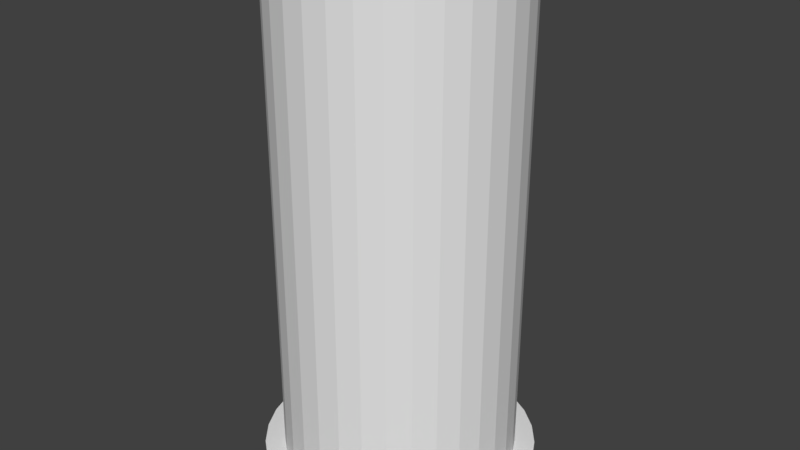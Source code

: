 # Source: spent_shell.blend  (saved by Blender 2.79.0; exported with 4.5.12 LTS)
import bpy
from mathutils import Matrix  # noqa: F401  (used for matrix-valued properties, if any)

bpy.ops.wm.read_factory_settings(use_empty=True)
scene = bpy.context.scene
scene.name = 'Scene'

# ---- collections
col_collection_1 = bpy.data.collections.new('Collection 1'); scene.collection.children.link(col_collection_1)

# ---- materials (node trees are filled in below, after node groups)
mat_shell_casing = bpy.data.materials.new('shell casing')
mat_shell_casing.alpha_threshold = 0.0
mat_shell_casing.use_transparent_shadow = False
mat_shell_casing.roughness = 0.5
mat_brass = bpy.data.materials.new('brass')
mat_brass.alpha_threshold = 0.0
mat_brass.use_transparent_shadow = False
mat_brass.roughness = 0.5

# ---- material node trees

# ---- world
world_world = bpy.data.worlds.new('World'); scene.world = world_world
world_world.color = (0.05088, 0.05088, 0.05088)
world_world.use_sun_shadow = False
world_world.sun_shadow_jitter_overblur = 0.0
world_world.cycles.sampling_method = 'MANUAL'

# ---- meshes
me_cylinder = bpy.data.meshes.new('Cylinder')
me_cylinder.from_pydata([(0.0, 1.0, -0.9212), (0.0, 1.0, 1.0), (0.1951, 0.9808, -0.9212), (0.1951, 0.9808, 1.0), (0.3827, 0.9239, -0.9212), (0.3827, 0.9239, 1.0), (0.5556, 0.8315, -0.9212), (0.5556, 0.8315, 1.0), (0.7071, 0.7071, -0.9212), (0.7071, 0.7071, 1.0), (0.8315, 0.5556, -0.9212), (0.8315, 0.5556, 1.0), (0.9239, 0.3827, -0.9212), (0.9239, 0.3827, 1.0), (0.9808, 0.1951, -0.9212), (0.9808, 0.1951, 1.0), (1.0, 7.55e-08, -0.9212), (1.0, 7.55e-08, 1.0), (0.9808, -0.1951, -0.9212), (0.9808, -0.1951, 1.0), (0.9239, -0.3827, -0.9212), (0.9239, -0.3827, 1.0), (0.8315, -0.5556, -0.9212), (0.8315, -0.5556, 1.0), (0.7071, -0.7071, -0.9212), (0.7071, -0.7071, 1.0), (0.5556, -0.8315, -0.9212), (0.5556, -0.8315, 1.0), (0.3827, -0.9239, -0.9212), (0.3827, -0.9239, 1.0), (0.1951, -0.9808, -0.9212), (0.1951, -0.9808, 1.0), (-3.258e-07, -1.0, -0.9212), (-3.258e-07, -1.0, 1.0), (-0.1951, -0.9808, -0.9212), (-0.1951, -0.9808, 1.0), (-0.3827, -0.9239, -0.9212), (-0.3827, -0.9239, 1.0), (-0.5556, -0.8315, -0.9212), (-0.5556, -0.8315, 1.0), (-0.7071, -0.7071, -0.9212), (-0.7071, -0.7071, 1.0), (-0.8315, -0.5556, -0.9212), (-0.8315, -0.5556, 1.0), (-0.9239, -0.3827, -0.9212), (-0.9239, -0.3827, 1.0), (-0.9808, -0.1951, -0.9212), (-0.9808, -0.1951, 1.0), (-1.0, 9.656e-07, -0.9212), (-1.0, 9.656e-07, 1.0), (-0.9808, 0.1951, -0.9212), (-0.9808, 0.1951, 1.0), (-0.9239, 0.3827, -0.9212), (-0.9239, 0.3827, 1.0), (-0.8315, 0.5556, -0.9212), (-0.8315, 0.5556, 1.0), (-0.7071, 0.7071, -0.9212), (-0.7071, 0.7071, 1.0), (-0.5556, 0.8315, -0.9212), (-0.5556, 0.8315, 1.0), (-0.3827, 0.9239, -0.9212), (-0.3827, 0.9239, 1.0), (-0.1951, 0.9808, -0.9212), (-0.1951, 0.9808, 1.0), (0.0, 1.0, -0.8778), (0.1951, 0.9808, -0.8778), (0.3827, 0.9239, -0.8778), (0.5556, 0.8315, -0.8778), (0.7071, 0.7071, -0.8778), (0.8315, 0.5556, -0.8778), (0.9239, 0.3827, -0.8778), (0.9808, 0.1951, -0.8778), (1.0, 7.55e-08, -0.8778), (0.9808, -0.1951, -0.8778), (0.9239, -0.3827, -0.8778), (0.8315, -0.5556, -0.8778), (0.7071, -0.7071, -0.8778), (0.5556, -0.8315, -0.8778), (0.3827, -0.9239, -0.8778), (0.1951, -0.9808, -0.8778), (-3.258e-07, -1.0, -0.8778), (-0.1951, -0.9808, -0.8778), (-0.3827, -0.9239, -0.8778), (-0.5556, -0.8315, -0.8778), (-0.7071, -0.7071, -0.8778), (-0.8315, -0.5556, -0.8778), (-0.9239, -0.3827, -0.8778), (-0.9808, -0.1951, -0.8778), (-1.0, 9.656e-07, -0.8778), (-0.9808, 0.1951, -0.8778), (-0.9239, 0.3827, -0.8778), (-0.8315, 0.5556, -0.8778), (-0.7071, 0.7071, -0.8778), (-0.5556, 0.8315, -0.8778), (-0.3827, 0.9239, -0.8778), (-0.1951, 0.9808, -0.8778), (-9.142e-09, 1.171, -0.9212), (0.2284, 1.148, -0.9212), (0.2284, 1.148, -0.8778), (0.448, 1.082, -0.9212), (0.448, 1.082, -0.8778), (0.6504, 0.9734, -0.9212), (0.6504, 0.9734, -0.8778), (0.8278, 0.8278, -0.9212), (0.8278, 0.8278, -0.8778), (0.9734, 0.6504, -0.9212), (0.9734, 0.6504, -0.8778), (1.082, 0.448, -0.9212), (1.082, 0.448, -0.8778), (1.148, 0.2284, -0.9212), (1.148, 0.2284, -0.8778), (1.171, 3.512e-08, -0.9212), (1.171, 3.512e-08, -0.8778), (1.148, -0.2284, -0.9212), (1.148, -0.2284, -0.8778), (1.082, -0.448, -0.9212), (1.082, -0.448, -0.8778), (0.9734, -0.6504, -0.9212), (0.9734, -0.6504, -0.8778), (0.8278, -0.8278, -0.9212), (0.8278, -0.8278, -0.8778), (0.6504, -0.9734, -0.9212), (0.6504, -0.9734, -0.8778), (0.448, -1.082, -0.9212), (0.448, -1.082, -0.8778), (0.2284, -1.148, -0.9212), (0.2284, -1.148, -0.8778), (-3.906e-07, -1.171, -0.9212), (-3.906e-07, -1.171, -0.8778), (-0.2284, -1.148, -0.9212), (-0.2284, -1.148, -0.8778), (-0.448, -1.082, -0.9212), (-0.448, -1.082, -0.8778), (-0.6504, -0.9734, -0.9212), (-0.6504, -0.9734, -0.8778), (-0.8278, -0.8278, -0.9212), (-0.8278, -0.8278, -0.8778), (-0.9734, -0.6504, -0.9212), (-0.9734, -0.6504, -0.8778), (-1.082, -0.448, -0.9212), (-1.082, -0.448, -0.8778), (-1.148, -0.2284, -0.9212), (-1.148, -0.2284, -0.8778), (-1.171, 1.077e-06, -0.9212), (-1.171, 1.077e-06, -0.8778), (-1.148, 0.2284, -0.9212), (-1.148, 0.2284, -0.8778), (-1.082, 0.448, -0.9212), (-1.082, 0.448, -0.8778), (-0.9734, 0.6504, -0.9212), (-0.9734, 0.6504, -0.8778), (-0.8278, 0.8278, -0.9212), (-0.8278, 0.8278, -0.8778), (-0.6504, 0.9734, -0.9212), (-0.6504, 0.9734, -0.8778), (-0.448, 1.082, -0.9212), (-0.448, 1.082, -0.8778), (-0.2284, 1.148, -0.9212), (-0.2284, 1.148, -0.8778), (-9.142e-09, 1.171, -0.8778)], [], [(64, 1, 3, 65), (65, 3, 5, 66), (66, 5, 7, 67), (67, 7, 9, 68), (68, 9, 11, 69), (69, 11, 13, 70), (70, 13, 15, 71), (71, 15, 17, 72), (72, 17, 19, 73), (73, 19, 21, 74), (74, 21, 23, 75), (75, 23, 25, 76), (76, 25, 27, 77), (77, 27, 29, 78), (78, 29, 31, 79), (79, 31, 33, 80), (80, 33, 35, 81), (81, 35, 37, 82), (82, 37, 39, 83), (83, 39, 41, 84), (84, 41, 43, 85), (85, 43, 45, 86), (86, 45, 47, 87), (87, 47, 49, 88), (88, 49, 51, 89), (89, 51, 53, 90), (90, 53, 55, 91), (91, 55, 57, 92), (92, 57, 59, 93), (93, 59, 61, 94), (3, 1, 63, 61, 59, 57, 55, 53, 51, 49, 47, 45, 43, 41, 39, 37, 35, 33, 31, 29, 27, 25, 23, 21, 19, 17, 15, 13, 11, 9, 7, 5), (94, 61, 63, 95), (95, 63, 1, 64), (0, 2, 4, 6, 8, 10, 12, 14, 16, 18, 20, 22, 24, 26, 28, 30, 32, 34, 36, 38, 40, 42, 44, 46, 48, 50, 52, 54, 56, 58, 60, 62), (24, 22, 117, 119), (85, 86, 140, 138), (6, 4, 99, 101), (58, 56, 151, 153), (86, 87, 142, 140), (40, 38, 133, 135), (87, 88, 144, 142), (22, 20, 115, 117), (4, 2, 97, 99), (88, 89, 146, 144), (56, 54, 149, 151), (89, 90, 148, 146), (38, 36, 131, 133), (90, 91, 150, 148), (20, 18, 113, 115), (64, 65, 98, 159), (91, 92, 152, 150), (65, 66, 100, 98), (54, 52, 147, 149), (92, 93, 154, 152), (2, 0, 96, 97), (66, 67, 102, 100), (36, 34, 129, 131), (93, 94, 156, 154), (18, 16, 111, 113), (67, 68, 104, 102), (94, 95, 158, 156), (68, 69, 106, 104), (52, 50, 145, 147), (95, 64, 159, 158), (69, 70, 108, 106), (34, 32, 127, 129), (157, 158, 159, 96), (155, 156, 158, 157), (153, 154, 156, 155), (151, 152, 154, 153), (149, 150, 152, 151), (147, 148, 150, 149), (145, 146, 148, 147), (143, 144, 146, 145), (141, 142, 144, 143), (139, 140, 142, 141), (137, 138, 140, 139), (135, 136, 138, 137), (133, 134, 136, 135), (131, 132, 134, 133), (129, 130, 132, 131), (127, 128, 130, 129), (125, 126, 128, 127), (123, 124, 126, 125), (121, 122, 124, 123), (119, 120, 122, 121), (117, 118, 120, 119), (115, 116, 118, 117), (113, 114, 116, 115), (111, 112, 114, 113), (109, 110, 112, 111), (107, 108, 110, 109), (105, 106, 108, 107), (103, 104, 106, 105), (101, 102, 104, 103), (99, 100, 102, 101), (97, 98, 100, 99), (96, 159, 98, 97), (84, 85, 138, 136), (42, 40, 135, 137), (83, 84, 136, 134), (60, 58, 153, 155), (8, 6, 101, 103), (82, 83, 134, 132), (26, 24, 119, 121), (81, 82, 132, 130), (44, 42, 137, 139), (80, 81, 130, 128), (62, 60, 155, 157), (10, 8, 103, 105), (79, 80, 128, 126), (28, 26, 121, 123), (78, 79, 126, 124), (46, 44, 139, 141), (77, 78, 124, 122), (0, 62, 157, 96), (76, 77, 122, 120), (12, 10, 105, 107), (30, 28, 123, 125), (75, 76, 120, 118), (48, 46, 141, 143), (74, 75, 118, 116), (73, 74, 116, 114), (14, 12, 107, 109), (32, 30, 125, 127), (72, 73, 114, 112), (50, 48, 143, 145), (71, 72, 112, 110), (70, 71, 110, 108), (16, 14, 109, 111)])
me_cylinder.polygons.foreach_set('material_index', [0, 0, 0, 0, 0, 0, 0, 0, 0, 0, 0, 0, 0, 0, 0, 0, 0, 0, 0, 0, 0, 0, 0, 0, 0, 0, 0, 0, 0, 0, 0, 0, 0, 1, 1, 1, 1, 1, 1, 1, 1, 1, 1, 1, 1, 1, 1, 1, 1, 1, 1, 1, 1, 1, 1, 1, 1, 1, 1, 1, 1, 1, 1, 1, 1, 1, 1, 1, 1, 1, 1, 1, 1, 1, 1, 1, 1, 1, 1, 1, 1, 1, 1, 1, 1, 1, 1, 1, 1, 1, 1, 1, 1, 1, 1, 1, 1, 1, 1, 1, 1, 1, 1, 1, 1, 1, 1, 1, 1, 1, 1, 1, 1, 1, 1, 1, 1, 1, 1, 1, 1, 1, 1, 1, 1, 1, 1, 1, 1, 1])
me_cylinder.materials.append(mat_shell_casing)
me_cylinder.materials.append(mat_brass)
me_cylinder.use_remesh_preserve_volume = False
me_cylinder.use_remesh_preserve_attributes = False
me_cylinder.use_mirror_vertex_groups = False
me_cylinder.update()

# ---- objects
ob_cylinder = bpy.data.objects.new('Cylinder', me_cylinder)

# ---- transforms, parenting, visibility, modifiers, constraints
ob_cylinder.location = (0.0, 0.0, 0.0)
ob_cylinder.scale = (0.4343, 0.4343, 0.9704)
ob_cylinder.lineart.crease_threshold = 0.0

# ---- collection membership
col_collection_1.objects.link(ob_cylinder)

# ---- scene / render settings (as saved in the file)
scene.frame_start = 1; scene.frame_end = 250; scene.frame_set(1)
scene.render.engine = 'BLENDER_EEVEE_NEXT'
scene.render.resolution_percentage = 50
scene.render.dither_intensity = 0.0
scene.cycles.use_denoising = False
scene.cycles.samples = 128
scene.cycles.sampling_pattern = 'TABULATED_SOBOL'
scene.cycles.use_adaptive_sampling = False
scene.cycles.use_light_tree = False
scene.cycles.blur_glossy = 0.0
scene.cycles.sample_clamp_indirect = 0.0
scene.view_settings.view_transform = 'Standard'
bpy.context.view_layer.update()

# ---- added for rendering (the .blend has no active camera and no usable light): camera, sun
cam_auto = bpy.data.cameras.new('AutoCamera')
cam_auto.lens = 50.0
cam_auto.sensor_width = 36.0
cam_auto.clip_end = 1000.0
ob_auto_camera = bpy.data.objects.new('AutoCamera', cam_auto)
scene.collection.objects.link(ob_auto_camera)
ob_auto_camera.location = (2.17844, -2.61413, 1.78096)
ob_auto_camera.rotation_euler = (1.09748, -7.21219e-08, 0.694738)
scene.camera = ob_auto_camera
light_auto_sun = bpy.data.lights.new('AutoSun', 'SUN')
light_auto_sun.energy = 3.0
light_auto_sun.angle = 0.0523599
ob_auto_sun = bpy.data.objects.new('AutoSun', light_auto_sun)
scene.collection.objects.link(ob_auto_sun)
ob_auto_sun.rotation_euler = (0.872665, 0.174533, 0.523599)
bpy.context.view_layer.update()
